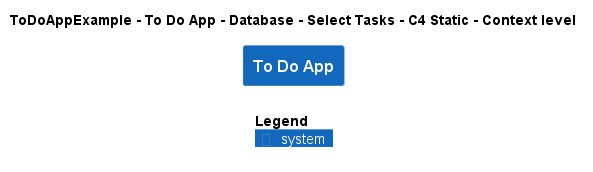

The diagram above was rendered by PlantUML. Its source (embedded in the PNG):
@startuml
!include ..\..\..\..\..\..\..\.c4s\C4_Context.puml

AddElementTag("c4interflow:lifecycle:new", $bgColor=green, $fontColor=#ffffff, $borderColor=green, $shadowing="False")
AddElementTag("c4interflow:lifecycle:changed", $bgColor=orange, $fontColor=#ffffff, $borderColor=orange, $shadowing="False")
AddElementTag("c4interflow:lifecycle:removed", $bgColor=red, $fontColor=#ffffff, $borderColor=red, $shadowing="False")

AddRelTag("c4interflow:lifecycle:new", $textColor=green, $lineColor=green)
AddRelTag("c4interflow:lifecycle:changed", $textColor=orange, $lineColor=orange)
AddRelTag("c4interflow:lifecycle:removed", $textColor=red, $lineColor=red)

SHOW_PERSON_PORTRAIT()
LAYOUT_TOP_DOWN()

skinparam linetype polyline

title ToDoAppExample - To Do App - Database - Select Tasks - C4 Static - Context level

System(ToDoAppExample.SoftwareSystems.ToDoApp, "To Do App", "")



SHOW_LEGEND()
@enduml